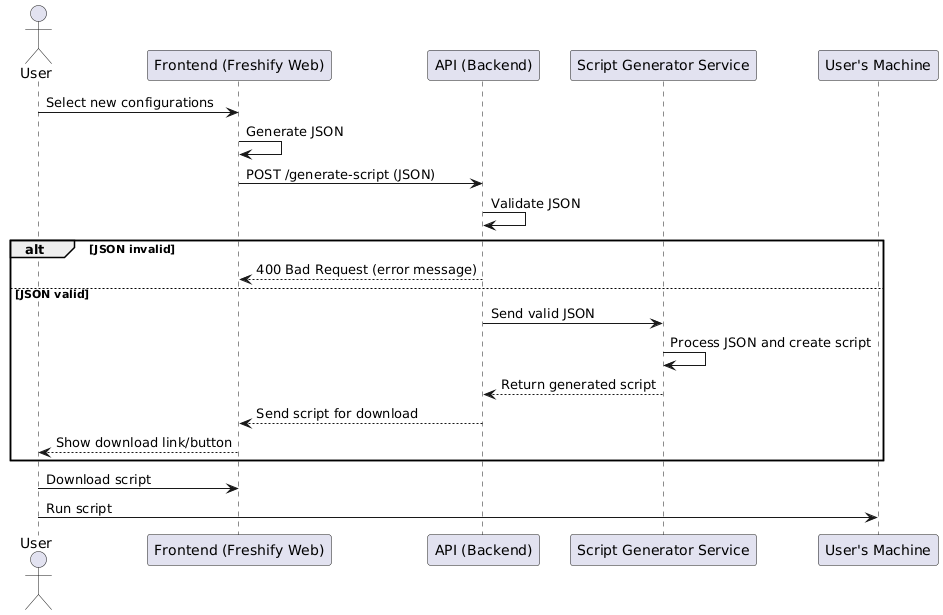

The diagram above was rendered by PlantUML. Its source (embedded in the PNG):
@startuml
actor User

participant "Frontend (Freshify Web)" as FE
participant "API (Backend)" as API
participant "Script Generator Service" as SG
participant "User's Machine" as Local

User -> FE : Select new configurations
FE -> FE : Generate JSON
FE -> API : POST /generate-script (JSON)

API -> API : Validate JSON
alt JSON invalid
    API --> FE : 400 Bad Request (error message)
else JSON valid
    API -> SG : Send valid JSON
    SG -> SG : Process JSON and create script
    SG --> API : Return generated script

    API --> FE : Send script for download
    FE --> User : Show download link/button
end

User -> FE : Download script
User -> Local : Run script
@enduml